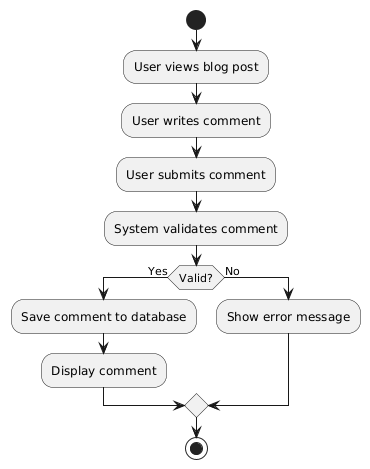

The diagram above was rendered by PlantUML. Its source (embedded in the PNG):
@startuml
start
:User views blog post;
:User writes comment;
:User submits comment;
:System validates comment;
if (Valid?) then (Yes)
  :Save comment to database;
  :Display comment;
else (No)
  :Show error message;
endif
stop
@enduml